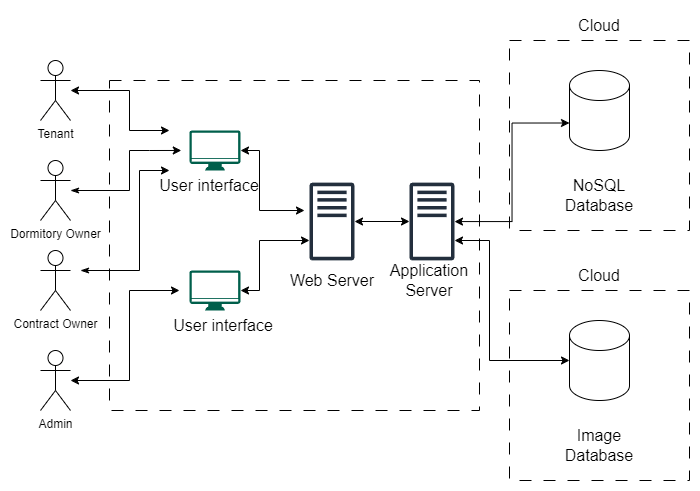

The diagram above was exported from draw.io. Its source (the exported page's mxGraphModel, read from the mxfile embedded in the PNG):
<mxGraphModel dx="1400" dy="1920" grid="1" gridSize="10" guides="1" tooltips="1" connect="1" arrows="1" fold="1" page="1" pageScale="1" pageWidth="827" pageHeight="1169" math="0" shadow="0">
  <root>
    <mxCell id="0" />
    <mxCell id="1" parent="0" />
    <mxCell id="2" value="" style="rounded=0;whiteSpace=wrap;html=1;dashed=1;dashPattern=12 12;" vertex="1" parent="1">
      <mxGeometry x="620" y="-730" width="180" height="190" as="geometry" />
    </mxCell>
    <mxCell id="3" value="" style="rounded=0;whiteSpace=wrap;html=1;dashed=1;dashPattern=12 12;" vertex="1" parent="1">
      <mxGeometry x="620" y="-980" width="180" height="190" as="geometry" />
    </mxCell>
    <mxCell id="4" value="" style="rounded=0;whiteSpace=wrap;html=1;dashed=1;dashPattern=12 12;" vertex="1" parent="1">
      <mxGeometry x="220" y="-940" width="370" height="330" as="geometry" />
    </mxCell>
    <mxCell id="5" value="Tenant" style="shape=umlActor;verticalLabelPosition=bottom;verticalAlign=top;html=1;outlineConnect=0;" vertex="1" parent="1">
      <mxGeometry x="151" y="-960" width="30" height="60" as="geometry" />
    </mxCell>
    <mxCell id="6" value="Dormitory Owner" style="shape=umlActor;verticalLabelPosition=bottom;verticalAlign=top;html=1;outlineConnect=0;" vertex="1" parent="1">
      <mxGeometry x="151" y="-860" width="30" height="60" as="geometry" />
    </mxCell>
    <mxCell id="7" value="Contract Owner" style="shape=umlActor;verticalLabelPosition=bottom;verticalAlign=top;html=1;outlineConnect=0;" vertex="1" parent="1">
      <mxGeometry x="151" y="-770" width="30" height="60" as="geometry" />
    </mxCell>
    <mxCell id="8" style="edgeStyle=orthogonalEdgeStyle;rounded=0;orthogonalLoop=1;jettySize=auto;html=1;startArrow=classic;startFill=1;" edge="1" source="9" target="24" parent="1">
      <mxGeometry relative="1" as="geometry" />
    </mxCell>
    <mxCell id="9" value="" style="sketch=0;outlineConnect=0;fontColor=#232F3E;gradientColor=none;fillColor=#232F3D;strokeColor=none;dashed=0;verticalLabelPosition=bottom;verticalAlign=top;align=center;html=1;fontSize=12;fontStyle=0;aspect=fixed;pointerEvents=1;shape=mxgraph.aws4.traditional_server;" vertex="1" parent="1">
      <mxGeometry x="420" y="-838" width="45" height="78" as="geometry" />
    </mxCell>
    <mxCell id="10" value="" style="shape=cylinder3;whiteSpace=wrap;html=1;boundedLbl=1;backgroundOutline=1;size=15;" vertex="1" parent="1">
      <mxGeometry x="680" y="-950" width="60" height="80" as="geometry" />
    </mxCell>
    <mxCell id="11" value="Admin" style="shape=umlActor;verticalLabelPosition=bottom;verticalAlign=top;html=1;outlineConnect=0;" vertex="1" parent="1">
      <mxGeometry x="151" y="-670" width="30" height="60" as="geometry" />
    </mxCell>
    <mxCell id="12" style="edgeStyle=orthogonalEdgeStyle;rounded=0;orthogonalLoop=1;jettySize=auto;html=1;startArrow=classic;startFill=1;" edge="1" source="13" parent="1">
      <mxGeometry relative="1" as="geometry">
        <mxPoint x="334.02222222222224" y="-850.01" as="sourcePoint" />
        <mxPoint x="415" y="-809.9877777777778" as="targetPoint" />
        <Array as="points">
          <mxPoint x="370" y="-870" />
          <mxPoint x="370" y="-810" />
        </Array>
      </mxGeometry>
    </mxCell>
    <mxCell id="13" value="" style="sketch=0;pointerEvents=1;shadow=0;dashed=0;html=1;strokeColor=none;fillColor=#005F4B;labelPosition=center;verticalLabelPosition=bottom;verticalAlign=top;align=center;outlineConnect=0;shape=mxgraph.veeam2.monitor;" vertex="1" parent="1">
      <mxGeometry x="300" y="-890" width="51" height="40" as="geometry" />
    </mxCell>
    <mxCell id="14" style="edgeStyle=orthogonalEdgeStyle;rounded=0;orthogonalLoop=1;jettySize=auto;html=1;startArrow=classic;startFill=1;" edge="1" source="15" target="9" parent="1">
      <mxGeometry relative="1" as="geometry">
        <Array as="points">
          <mxPoint x="370" y="-730" />
          <mxPoint x="370" y="-780" />
        </Array>
      </mxGeometry>
    </mxCell>
    <mxCell id="15" value="" style="sketch=0;pointerEvents=1;shadow=0;dashed=0;html=1;strokeColor=none;fillColor=#005F4B;labelPosition=center;verticalLabelPosition=bottom;verticalAlign=top;align=center;outlineConnect=0;shape=mxgraph.veeam2.monitor;" vertex="1" parent="1">
      <mxGeometry x="300" y="-750" width="51" height="40" as="geometry" />
    </mxCell>
    <mxCell id="16" value="&lt;font style=&quot;font-size: 16px;&quot;&gt;User interface&lt;/font&gt;" style="text;html=1;align=center;verticalAlign=middle;whiteSpace=wrap;rounded=0;" vertex="1" parent="1">
      <mxGeometry x="240" y="-850" width="160" height="30" as="geometry" />
    </mxCell>
    <mxCell id="17" value="&lt;font style=&quot;font-size: 16px;&quot;&gt;User interface&lt;/font&gt;" style="text;html=1;align=center;verticalAlign=middle;whiteSpace=wrap;rounded=0;" vertex="1" parent="1">
      <mxGeometry x="254" y="-710" width="160" height="30" as="geometry" />
    </mxCell>
    <mxCell id="18" value="&lt;font style=&quot;font-size: 16px;&quot;&gt;Web Server&lt;/font&gt;" style="text;html=1;align=center;verticalAlign=middle;whiteSpace=wrap;rounded=0;" vertex="1" parent="1">
      <mxGeometry x="362.5" y="-755" width="160" height="30" as="geometry" />
    </mxCell>
    <mxCell id="19" value="&lt;font style=&quot;font-size: 16px;&quot;&gt;NoSQL&lt;/font&gt;&lt;div&gt;&lt;font style=&quot;font-size: 16px;&quot;&gt;Database&lt;/font&gt;&lt;/div&gt;" style="text;html=1;align=center;verticalAlign=middle;whiteSpace=wrap;rounded=0;" vertex="1" parent="1">
      <mxGeometry x="630" y="-840" width="160" height="30" as="geometry" />
    </mxCell>
    <mxCell id="20" value="&lt;font style=&quot;font-size: 16px;&quot;&gt;Cloud&lt;/font&gt;" style="text;html=1;align=center;verticalAlign=middle;whiteSpace=wrap;rounded=0;" vertex="1" parent="1">
      <mxGeometry x="630" y="-1010" width="160" height="30" as="geometry" />
    </mxCell>
    <mxCell id="21" value="" style="endArrow=classic;html=1;rounded=0;startArrow=classicThin;startFill=1;endFill=1;entryX=0.194;entryY=0.212;entryDx=0;entryDy=0;entryPerimeter=0;" edge="1" source="6" target="4" parent="1">
      <mxGeometry width="50" height="50" relative="1" as="geometry">
        <mxPoint x="80" y="-750" as="sourcePoint" />
        <mxPoint x="270" y="-870" as="targetPoint" />
        <Array as="points">
          <mxPoint x="240" y="-830" />
          <mxPoint x="240" y="-870" />
          <mxPoint x="260" y="-870" />
        </Array>
      </mxGeometry>
    </mxCell>
    <mxCell id="22" value="" style="endArrow=classic;html=1;rounded=0;startArrow=classicThin;startFill=1;endFill=1;" edge="1" parent="1">
      <mxGeometry width="50" height="50" relative="1" as="geometry">
        <mxPoint x="191" y="-750" as="sourcePoint" />
        <mxPoint x="280" y="-850" as="targetPoint" />
        <Array as="points">
          <mxPoint x="250" y="-750" />
          <mxPoint x="250" y="-850" />
          <mxPoint x="280" y="-850" />
        </Array>
      </mxGeometry>
    </mxCell>
    <mxCell id="23" style="edgeStyle=orthogonalEdgeStyle;rounded=0;orthogonalLoop=1;jettySize=auto;html=1;startArrow=classic;startFill=1;" edge="1" source="24" target="28" parent="1">
      <mxGeometry relative="1" as="geometry">
        <Array as="points">
          <mxPoint x="600" y="-780" />
          <mxPoint x="600" y="-660" />
        </Array>
      </mxGeometry>
    </mxCell>
    <mxCell id="24" value="" style="sketch=0;outlineConnect=0;fontColor=#232F3E;gradientColor=none;fillColor=#232F3D;strokeColor=none;dashed=0;verticalLabelPosition=bottom;verticalAlign=top;align=center;html=1;fontSize=12;fontStyle=0;aspect=fixed;pointerEvents=1;shape=mxgraph.aws4.traditional_server;" vertex="1" parent="1">
      <mxGeometry x="520" y="-838" width="45" height="78" as="geometry" />
    </mxCell>
    <mxCell id="25" value="&lt;font style=&quot;font-size: 16px;&quot;&gt;Application &lt;br&gt;Server&lt;/font&gt;" style="text;html=1;align=center;verticalAlign=middle;whiteSpace=wrap;rounded=0;" vertex="1" parent="1">
      <mxGeometry x="460" y="-755" width="160" height="30" as="geometry" />
    </mxCell>
    <mxCell id="26" value="" style="endArrow=classic;html=1;rounded=0;startArrow=classic;startFill=1;endFill=1;" edge="1" source="5" parent="1">
      <mxGeometry width="50" height="50" relative="1" as="geometry">
        <mxPoint x="210" y="-930" as="sourcePoint" />
        <mxPoint x="280" y="-890" as="targetPoint" />
        <Array as="points">
          <mxPoint x="240" y="-930" />
          <mxPoint x="240" y="-890" />
        </Array>
      </mxGeometry>
    </mxCell>
    <mxCell id="27" value="" style="endArrow=classic;html=1;rounded=0;startArrow=classic;startFill=1;endFill=1;" edge="1" source="11" parent="1">
      <mxGeometry width="50" height="50" relative="1" as="geometry">
        <mxPoint x="230" y="-580" as="sourcePoint" />
        <mxPoint x="290" y="-730" as="targetPoint" />
        <Array as="points">
          <mxPoint x="240" y="-640" />
          <mxPoint x="240" y="-730" />
        </Array>
      </mxGeometry>
    </mxCell>
    <mxCell id="28" value="" style="shape=cylinder3;whiteSpace=wrap;html=1;boundedLbl=1;backgroundOutline=1;size=15;" vertex="1" parent="1">
      <mxGeometry x="680" y="-700" width="60" height="80" as="geometry" />
    </mxCell>
    <mxCell id="29" value="&lt;span style=&quot;font-size: 16px;&quot;&gt;Image&lt;/span&gt;&lt;br&gt;&lt;div&gt;&lt;font style=&quot;font-size: 16px;&quot;&gt;Database&lt;/font&gt;&lt;/div&gt;" style="text;html=1;align=center;verticalAlign=middle;whiteSpace=wrap;rounded=0;" vertex="1" parent="1">
      <mxGeometry x="630" y="-590" width="160" height="30" as="geometry" />
    </mxCell>
    <mxCell id="30" value="&lt;font style=&quot;font-size: 16px;&quot;&gt;Cloud&lt;/font&gt;" style="text;html=1;align=center;verticalAlign=middle;whiteSpace=wrap;rounded=0;" vertex="1" parent="1">
      <mxGeometry x="630" y="-760" width="160" height="30" as="geometry" />
    </mxCell>
    <mxCell id="31" style="edgeStyle=orthogonalEdgeStyle;rounded=0;orthogonalLoop=1;jettySize=auto;html=1;entryX=0;entryY=0;entryDx=0;entryDy=52.5;entryPerimeter=0;startArrow=classic;startFill=1;" edge="1" source="24" target="10" parent="1">
      <mxGeometry relative="1" as="geometry" />
    </mxCell>
  </root>
</mxGraphModel>